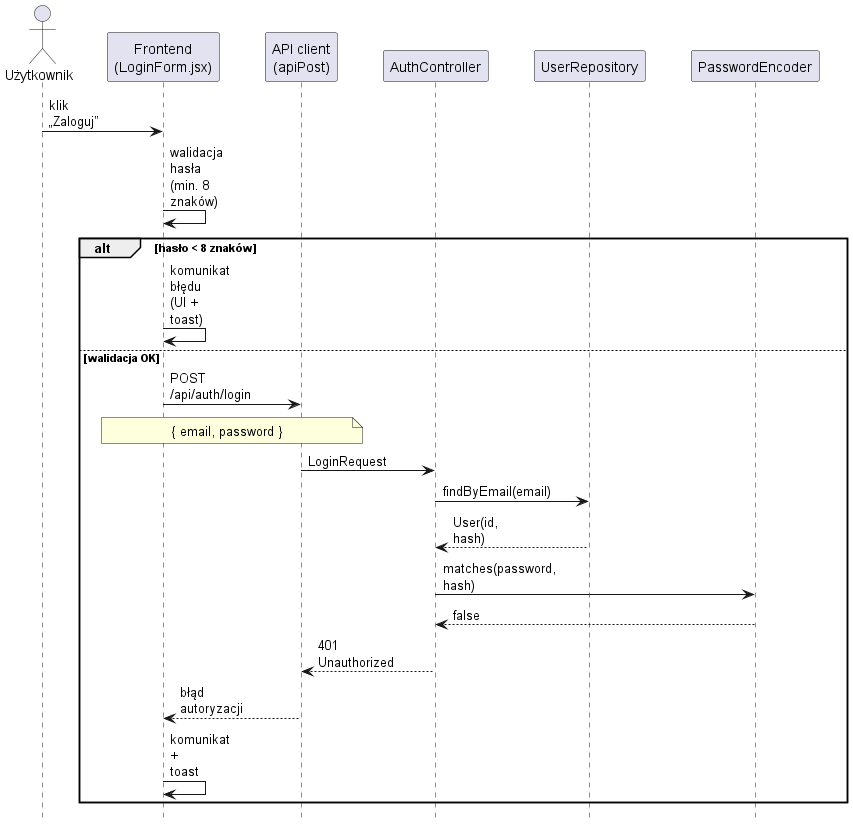

The diagram above was rendered by PlantUML. Its source (embedded in the PNG):
@startuml


hide footbox
skinparam maxMessageSize 40
skinparam ParticipantPadding 18

actor U as "Użytkownik"
participant FE as "Frontend\n(LoginForm.jsx)"
participant API as "API client\n(apiPost)"
participant AC as "AuthController"
participant UR as "UserRepository"
participant PWD as "PasswordEncoder"

U -> FE : klik „Zaloguj”
FE -> FE : walidacja hasła (min. 8 znaków)

alt hasło < 8 znaków
  FE -> FE : komunikat błędu\n(UI + toast)
else walidacja OK
  FE -> API : POST /api/auth/login
  note over FE,API
  { email, password }
  end note

  API -> AC : LoginRequest
  AC -> UR : findByEmail(email)
  UR --> AC : User(id, hash)
  AC -> PWD : matches(password, hash)
  PWD --> AC : false

  AC --> API : 401 Unauthorized
  API --> FE : błąd autoryzacji
  FE -> FE : komunikat + toast
end

@enduml